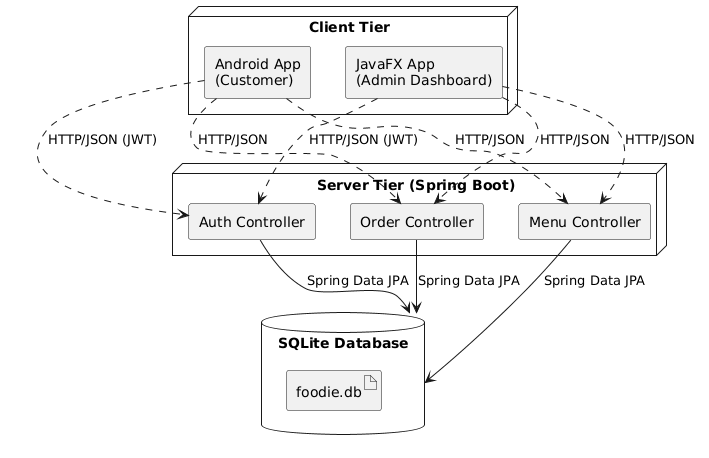

The diagram above was rendered by PlantUML. Its source (embedded in the PNG):
@startuml
skinparam componentStyle rectangle
skinparam monochrome true

node "Client Tier" {
    component "Android App\n(Customer)" as android
    component "JavaFX App\n(Admin Dashboard)" as javafx
}

node "Server Tier (Spring Boot)" {
    component "Auth Controller" as auth
    component "Order Controller" as os
    component "Menu Controller" as ms
}

database "SQLite Database" as db {
    artifact "foodie.db"
}

android ..> auth : HTTP/JSON (JWT)
android ..> os : HTTP/JSON
android ..> ms : HTTP/JSON

javafx ..> auth : HTTP/JSON (JWT)
javafx ..> os : HTTP/JSON
javafx ..> ms : HTTP/JSON

auth --> db : Spring Data JPA
os --> db : Spring Data JPA
ms --> db : Spring Data JPA
@enduml